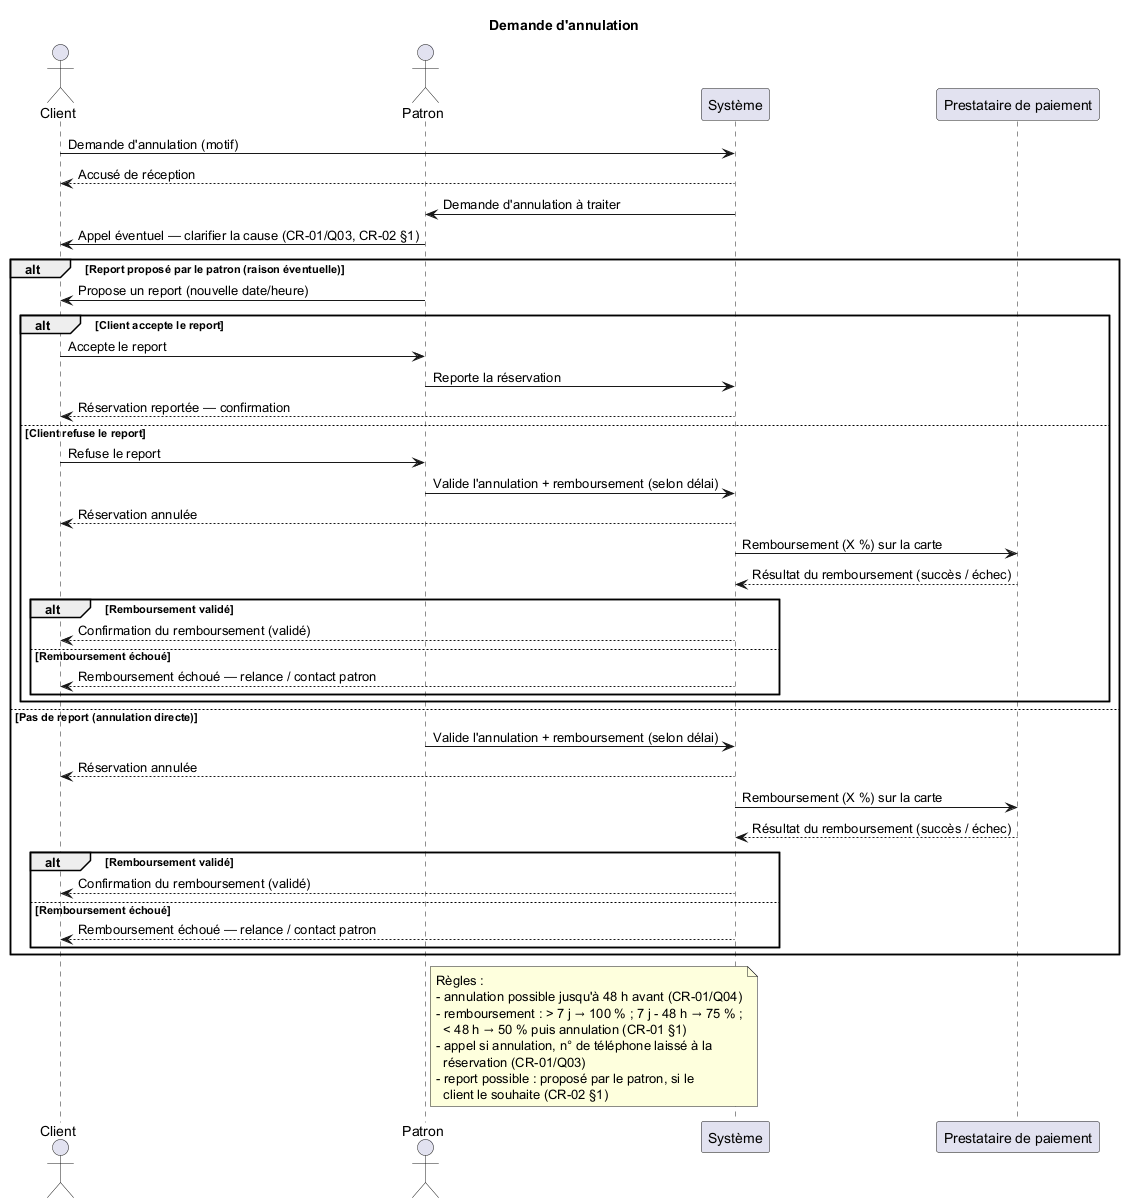

The diagram above was rendered by PlantUML. Its source (embedded in the PNG):
@startuml
' ----------------------------------------------------------------------------
' Diagramme de séquence — Demande d'annulation
' Source : Cahier des charges V2 §4 (Règles métier / Demande d'annulation),
'          CR-01/Q03, CR-01/Q04, CR-01 §1, CR-01 §3, CR-02 §1
' ----------------------------------------------------------------------------

title Demande d'annulation

actor "Client" as Client
actor "Patron" as Patron
participant "Système" as Systeme
participant "Prestataire de paiement" as Paiement

Client -> Systeme : Demande d'annulation (motif)
Systeme --> Client : Accusé de réception
Systeme -> Patron : Demande d'annulation à traiter
Patron -> Client : Appel éventuel — clarifier la cause (CR-01/Q03, CR-02 §1)

alt Report proposé par le patron (raison éventuelle)
  Patron -> Client : Propose un report (nouvelle date/heure)
  alt Client accepte le report
    Client -> Patron : Accepte le report
    Patron -> Systeme : Reporte la réservation
    Systeme --> Client : Réservation reportée — confirmation
  else Client refuse le report
    Client -> Patron : Refuse le report
    Patron -> Systeme : Valide l'annulation + remboursement (selon délai)
    Systeme --> Client : Réservation annulée
    Systeme -> Paiement : Remboursement (X %) sur la carte
    Paiement --> Systeme : Résultat du remboursement (succès / échec)
    alt Remboursement validé
      Systeme --> Client : Confirmation du remboursement (validé)
    else Remboursement échoué
      Systeme --> Client : Remboursement échoué — relance / contact patron
    end
  end
else Pas de report (annulation directe)
  Patron -> Systeme : Valide l'annulation + remboursement (selon délai)
  Systeme --> Client : Réservation annulée
  Systeme -> Paiement : Remboursement (X %) sur la carte
  Paiement --> Systeme : Résultat du remboursement (succès / échec)
  alt Remboursement validé
    Systeme --> Client : Confirmation du remboursement (validé)
  else Remboursement échoué
    Systeme --> Client : Remboursement échoué — relance / contact patron
  end
end

note right of Patron
  Règles :
  - annulation possible jusqu'à 48 h avant (CR-01/Q04)
  - remboursement : > 7 j → 100 % ; 7 j - 48 h → 75 % ;
    < 48 h → 50 % puis annulation (CR-01 §1)
  - appel si annulation, n° de téléphone laissé à la
    réservation (CR-01/Q03)
  - report possible : proposé par le patron, si le
    client le souhaite (CR-02 §1)
end note

@enduml